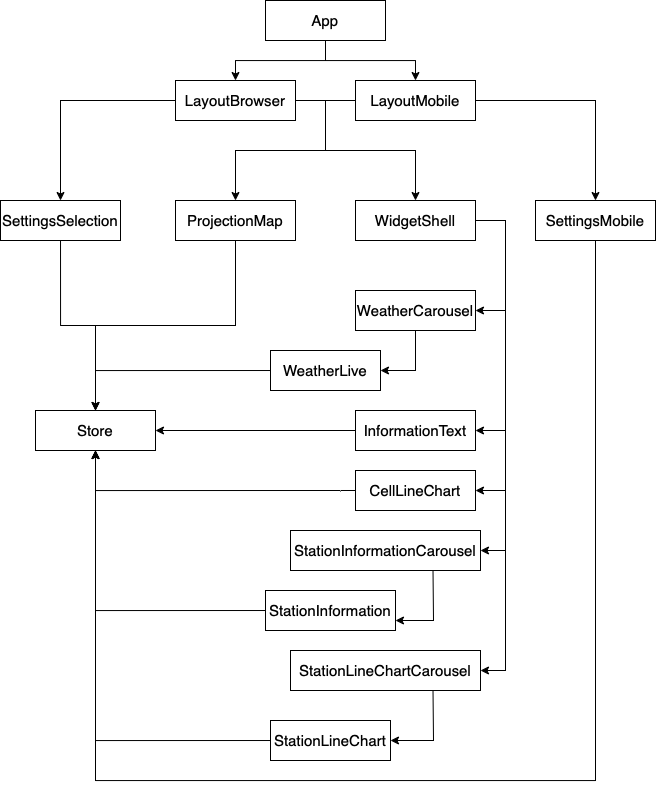

The diagram above was exported from draw.io. Its source (the exported page's mxGraphModel, read from the mxfile embedded in the PNG):
<mxGraphModel dx="831" dy="941" grid="1" gridSize="10" guides="1" tooltips="1" connect="1" arrows="1" fold="1" page="1" pageScale="1" pageWidth="827" pageHeight="1169" math="0" shadow="0">
  <root>
    <mxCell id="0" />
    <mxCell id="1" parent="0" />
    <mxCell id="kEQXXJ_4QS6mydOuBdjK-46" style="edgeStyle=orthogonalEdgeStyle;rounded=0;orthogonalLoop=1;jettySize=auto;html=1;exitX=0.5;exitY=1;exitDx=0;exitDy=0;entryX=0.5;entryY=0;entryDx=0;entryDy=0;fontSize=15;" edge="1" parent="1" source="kEQXXJ_4QS6mydOuBdjK-1" target="kEQXXJ_4QS6mydOuBdjK-2">
      <mxGeometry relative="1" as="geometry" />
    </mxCell>
    <mxCell id="kEQXXJ_4QS6mydOuBdjK-47" style="edgeStyle=orthogonalEdgeStyle;rounded=0;orthogonalLoop=1;jettySize=auto;html=1;exitX=0.5;exitY=1;exitDx=0;exitDy=0;entryX=0.5;entryY=0;entryDx=0;entryDy=0;fontSize=15;" edge="1" parent="1" source="kEQXXJ_4QS6mydOuBdjK-1" target="kEQXXJ_4QS6mydOuBdjK-4">
      <mxGeometry relative="1" as="geometry" />
    </mxCell>
    <mxCell id="kEQXXJ_4QS6mydOuBdjK-1" value="App" style="rounded=0;whiteSpace=wrap;html=1;strokeWidth=1;fontSize=15;" vertex="1" parent="1">
      <mxGeometry x="345" y="70" width="120" height="40" as="geometry" />
    </mxCell>
    <mxCell id="kEQXXJ_4QS6mydOuBdjK-2" value="LayoutBrowser" style="rounded=0;whiteSpace=wrap;html=1;strokeWidth=1;fontSize=15;" vertex="1" parent="1">
      <mxGeometry x="255" y="150" width="120" height="40" as="geometry" />
    </mxCell>
    <mxCell id="kEQXXJ_4QS6mydOuBdjK-4" value="LayoutMobile" style="rounded=0;whiteSpace=wrap;html=1;strokeWidth=1;fontSize=15;" vertex="1" parent="1">
      <mxGeometry x="435" y="150" width="120" height="40" as="geometry" />
    </mxCell>
    <mxCell id="kEQXXJ_4QS6mydOuBdjK-5" value="Store" style="rounded=0;whiteSpace=wrap;html=1;strokeWidth=1;fontSize=15;" vertex="1" parent="1">
      <mxGeometry x="115" y="480" width="120" height="40" as="geometry" />
    </mxCell>
    <mxCell id="kEQXXJ_4QS6mydOuBdjK-6" value="WidgetShell" style="rounded=0;whiteSpace=wrap;html=1;strokeWidth=1;fontSize=15;" vertex="1" parent="1">
      <mxGeometry x="435" y="270" width="120" height="40" as="geometry" />
    </mxCell>
    <mxCell id="kEQXXJ_4QS6mydOuBdjK-43" style="edgeStyle=orthogonalEdgeStyle;rounded=0;orthogonalLoop=1;jettySize=auto;html=1;exitX=0.5;exitY=1;exitDx=0;exitDy=0;fontSize=15;" edge="1" parent="1" source="kEQXXJ_4QS6mydOuBdjK-7" target="kEQXXJ_4QS6mydOuBdjK-5">
      <mxGeometry relative="1" as="geometry" />
    </mxCell>
    <mxCell id="kEQXXJ_4QS6mydOuBdjK-7" value="SettingsSelection" style="rounded=0;whiteSpace=wrap;html=1;strokeWidth=1;fontSize=15;" vertex="1" parent="1">
      <mxGeometry x="80" y="270" width="120" height="40" as="geometry" />
    </mxCell>
    <mxCell id="kEQXXJ_4QS6mydOuBdjK-42" style="edgeStyle=orthogonalEdgeStyle;rounded=0;orthogonalLoop=1;jettySize=auto;html=1;exitX=0.5;exitY=1;exitDx=0;exitDy=0;entryX=0.5;entryY=0;entryDx=0;entryDy=0;fontSize=15;" edge="1" parent="1" source="kEQXXJ_4QS6mydOuBdjK-8" target="kEQXXJ_4QS6mydOuBdjK-5">
      <mxGeometry relative="1" as="geometry" />
    </mxCell>
    <mxCell id="kEQXXJ_4QS6mydOuBdjK-8" value="ProjectionMap" style="rounded=0;whiteSpace=wrap;html=1;strokeWidth=1;fontSize=15;" vertex="1" parent="1">
      <mxGeometry x="255" y="270" width="120" height="40" as="geometry" />
    </mxCell>
    <mxCell id="kEQXXJ_4QS6mydOuBdjK-40" style="edgeStyle=orthogonalEdgeStyle;rounded=0;orthogonalLoop=1;jettySize=auto;html=1;exitX=0;exitY=0.5;exitDx=0;exitDy=0;entryX=1;entryY=0.5;entryDx=0;entryDy=0;fontSize=15;" edge="1" parent="1" source="kEQXXJ_4QS6mydOuBdjK-9" target="kEQXXJ_4QS6mydOuBdjK-5">
      <mxGeometry relative="1" as="geometry" />
    </mxCell>
    <mxCell id="kEQXXJ_4QS6mydOuBdjK-9" value="InformationText" style="rounded=0;whiteSpace=wrap;html=1;strokeWidth=1;fontSize=15;" vertex="1" parent="1">
      <mxGeometry x="435" y="480" width="120" height="40" as="geometry" />
    </mxCell>
    <mxCell id="kEQXXJ_4QS6mydOuBdjK-39" style="edgeStyle=orthogonalEdgeStyle;rounded=0;orthogonalLoop=1;jettySize=auto;html=1;exitX=0;exitY=0.5;exitDx=0;exitDy=0;fontSize=15;entryX=0.5;entryY=1;entryDx=0;entryDy=0;" edge="1" parent="1" source="kEQXXJ_4QS6mydOuBdjK-10" target="kEQXXJ_4QS6mydOuBdjK-5">
      <mxGeometry relative="1" as="geometry">
        <mxPoint x="175" y="530" as="targetPoint" />
      </mxGeometry>
    </mxCell>
    <mxCell id="kEQXXJ_4QS6mydOuBdjK-10" value="CellLineChart" style="rounded=0;whiteSpace=wrap;html=1;strokeWidth=1;fontSize=15;" vertex="1" parent="1">
      <mxGeometry x="435" y="540" width="120" height="40" as="geometry" />
    </mxCell>
    <mxCell id="kEQXXJ_4QS6mydOuBdjK-11" value="WeatherCarousel" style="rounded=0;whiteSpace=wrap;html=1;strokeWidth=1;fontSize=15;" vertex="1" parent="1">
      <mxGeometry x="435" y="360" width="120" height="40" as="geometry" />
    </mxCell>
    <mxCell id="kEQXXJ_4QS6mydOuBdjK-41" style="edgeStyle=orthogonalEdgeStyle;rounded=0;orthogonalLoop=1;jettySize=auto;html=1;exitX=0;exitY=0.5;exitDx=0;exitDy=0;entryX=0.5;entryY=0;entryDx=0;entryDy=0;fontSize=15;" edge="1" parent="1" source="kEQXXJ_4QS6mydOuBdjK-12" target="kEQXXJ_4QS6mydOuBdjK-5">
      <mxGeometry relative="1" as="geometry" />
    </mxCell>
    <mxCell id="kEQXXJ_4QS6mydOuBdjK-12" value="WeatherLive" style="rounded=0;whiteSpace=wrap;html=1;strokeWidth=1;fontSize=15;" vertex="1" parent="1">
      <mxGeometry x="350" y="420" width="110" height="40" as="geometry" />
    </mxCell>
    <mxCell id="kEQXXJ_4QS6mydOuBdjK-36" style="edgeStyle=orthogonalEdgeStyle;rounded=0;orthogonalLoop=1;jettySize=auto;html=1;exitX=0;exitY=0.5;exitDx=0;exitDy=0;fontSize=15;entryX=0.5;entryY=1;entryDx=0;entryDy=0;" edge="1" parent="1" source="kEQXXJ_4QS6mydOuBdjK-13" target="kEQXXJ_4QS6mydOuBdjK-5">
      <mxGeometry relative="1" as="geometry">
        <mxPoint x="145" y="550" as="targetPoint" />
      </mxGeometry>
    </mxCell>
    <mxCell id="kEQXXJ_4QS6mydOuBdjK-13" value="StationLineChart" style="rounded=0;whiteSpace=wrap;html=1;strokeWidth=1;fontSize=15;" vertex="1" parent="1">
      <mxGeometry x="350" y="790" width="120" height="40" as="geometry" />
    </mxCell>
    <mxCell id="kEQXXJ_4QS6mydOuBdjK-14" value="StationLineChartCarousel" style="rounded=0;whiteSpace=wrap;html=1;strokeWidth=1;fontSize=15;" vertex="1" parent="1">
      <mxGeometry x="370" y="720" width="190" height="40" as="geometry" />
    </mxCell>
    <mxCell id="kEQXXJ_4QS6mydOuBdjK-15" value="" style="endArrow=classic;html=1;rounded=0;fontSize=15;entryX=0.5;entryY=0;entryDx=0;entryDy=0;exitX=1;exitY=0.5;exitDx=0;exitDy=0;" edge="1" parent="1" source="kEQXXJ_4QS6mydOuBdjK-2" target="kEQXXJ_4QS6mydOuBdjK-8">
      <mxGeometry width="50" height="50" relative="1" as="geometry">
        <mxPoint x="395" y="540" as="sourcePoint" />
        <mxPoint x="445" y="490" as="targetPoint" />
        <Array as="points">
          <mxPoint x="405" y="170" />
          <mxPoint x="405" y="220" />
          <mxPoint x="315" y="220" />
        </Array>
      </mxGeometry>
    </mxCell>
    <mxCell id="kEQXXJ_4QS6mydOuBdjK-17" value="" style="endArrow=classic;html=1;rounded=0;fontSize=15;exitX=0;exitY=0.5;exitDx=0;exitDy=0;entryX=0.5;entryY=0;entryDx=0;entryDy=0;" edge="1" parent="1" source="kEQXXJ_4QS6mydOuBdjK-4" target="kEQXXJ_4QS6mydOuBdjK-6">
      <mxGeometry width="50" height="50" relative="1" as="geometry">
        <mxPoint x="395" y="540" as="sourcePoint" />
        <mxPoint x="445" y="490" as="targetPoint" />
        <Array as="points">
          <mxPoint x="405" y="170" />
          <mxPoint x="405" y="220" />
          <mxPoint x="495" y="220" />
        </Array>
      </mxGeometry>
    </mxCell>
    <mxCell id="kEQXXJ_4QS6mydOuBdjK-18" value="" style="endArrow=classic;html=1;rounded=0;fontSize=15;entryX=0.5;entryY=0;entryDx=0;entryDy=0;exitX=0;exitY=0.5;exitDx=0;exitDy=0;" edge="1" parent="1" source="kEQXXJ_4QS6mydOuBdjK-2" target="kEQXXJ_4QS6mydOuBdjK-7">
      <mxGeometry width="50" height="50" relative="1" as="geometry">
        <mxPoint x="155" y="240" as="sourcePoint" />
        <mxPoint x="205" y="190" as="targetPoint" />
        <Array as="points">
          <mxPoint x="140" y="170" />
        </Array>
      </mxGeometry>
    </mxCell>
    <mxCell id="kEQXXJ_4QS6mydOuBdjK-44" style="edgeStyle=orthogonalEdgeStyle;rounded=0;orthogonalLoop=1;jettySize=auto;html=1;exitX=0.5;exitY=1;exitDx=0;exitDy=0;fontSize=15;" edge="1" parent="1" source="kEQXXJ_4QS6mydOuBdjK-19">
      <mxGeometry relative="1" as="geometry">
        <mxPoint x="175" y="520" as="targetPoint" />
        <Array as="points">
          <mxPoint x="675" y="850" />
          <mxPoint x="175" y="850" />
        </Array>
      </mxGeometry>
    </mxCell>
    <mxCell id="kEQXXJ_4QS6mydOuBdjK-19" value="SettingsMobile" style="rounded=0;whiteSpace=wrap;html=1;strokeWidth=1;fontSize=15;" vertex="1" parent="1">
      <mxGeometry x="615" y="270" width="120" height="40" as="geometry" />
    </mxCell>
    <mxCell id="kEQXXJ_4QS6mydOuBdjK-20" value="" style="endArrow=classic;html=1;rounded=0;fontSize=15;entryX=0.5;entryY=0;entryDx=0;entryDy=0;exitX=1;exitY=0.5;exitDx=0;exitDy=0;" edge="1" parent="1" source="kEQXXJ_4QS6mydOuBdjK-4" target="kEQXXJ_4QS6mydOuBdjK-19">
      <mxGeometry width="50" height="50" relative="1" as="geometry">
        <mxPoint x="555" y="210" as="sourcePoint" />
        <mxPoint x="605" y="160" as="targetPoint" />
        <Array as="points">
          <mxPoint x="675" y="170" />
        </Array>
      </mxGeometry>
    </mxCell>
    <mxCell id="kEQXXJ_4QS6mydOuBdjK-21" value="StationInformationCarousel" style="rounded=0;whiteSpace=wrap;html=1;strokeWidth=1;fontSize=15;" vertex="1" parent="1">
      <mxGeometry x="370" y="600" width="190" height="40" as="geometry" />
    </mxCell>
    <mxCell id="kEQXXJ_4QS6mydOuBdjK-38" style="edgeStyle=orthogonalEdgeStyle;rounded=0;orthogonalLoop=1;jettySize=auto;html=1;exitX=0;exitY=0.5;exitDx=0;exitDy=0;fontSize=15;entryX=0.5;entryY=1;entryDx=0;entryDy=0;" edge="1" parent="1" source="kEQXXJ_4QS6mydOuBdjK-22" target="kEQXXJ_4QS6mydOuBdjK-5">
      <mxGeometry relative="1" as="geometry">
        <mxPoint x="115" y="550" as="targetPoint" />
      </mxGeometry>
    </mxCell>
    <mxCell id="kEQXXJ_4QS6mydOuBdjK-22" value="StationInformation" style="rounded=0;whiteSpace=wrap;html=1;strokeWidth=1;fontSize=15;" vertex="1" parent="1">
      <mxGeometry x="345" y="660" width="130" height="40" as="geometry" />
    </mxCell>
    <mxCell id="kEQXXJ_4QS6mydOuBdjK-23" value="" style="endArrow=classic;html=1;rounded=0;fontSize=15;exitX=1;exitY=0.5;exitDx=0;exitDy=0;entryX=1;entryY=0.5;entryDx=0;entryDy=0;" edge="1" parent="1" source="kEQXXJ_4QS6mydOuBdjK-6" target="kEQXXJ_4QS6mydOuBdjK-11">
      <mxGeometry width="50" height="50" relative="1" as="geometry">
        <mxPoint x="375" y="600" as="sourcePoint" />
        <mxPoint x="425" y="550" as="targetPoint" />
        <Array as="points">
          <mxPoint x="585" y="290" />
          <mxPoint x="585" y="380" />
        </Array>
      </mxGeometry>
    </mxCell>
    <mxCell id="kEQXXJ_4QS6mydOuBdjK-24" value="" style="endArrow=classic;html=1;rounded=0;fontSize=15;entryX=1;entryY=0.5;entryDx=0;entryDy=0;" edge="1" parent="1" target="kEQXXJ_4QS6mydOuBdjK-9">
      <mxGeometry width="50" height="50" relative="1" as="geometry">
        <mxPoint x="585" y="380" as="sourcePoint" />
        <mxPoint x="425" y="550" as="targetPoint" />
        <Array as="points">
          <mxPoint x="585" y="500" />
        </Array>
      </mxGeometry>
    </mxCell>
    <mxCell id="kEQXXJ_4QS6mydOuBdjK-25" value="" style="endArrow=classic;html=1;rounded=0;fontSize=15;entryX=1;entryY=0.5;entryDx=0;entryDy=0;" edge="1" parent="1" target="kEQXXJ_4QS6mydOuBdjK-10">
      <mxGeometry width="50" height="50" relative="1" as="geometry">
        <mxPoint x="585" y="500" as="sourcePoint" />
        <mxPoint x="425" y="550" as="targetPoint" />
        <Array as="points">
          <mxPoint x="585" y="560" />
        </Array>
      </mxGeometry>
    </mxCell>
    <mxCell id="kEQXXJ_4QS6mydOuBdjK-26" value="" style="endArrow=classic;html=1;rounded=0;fontSize=15;entryX=1;entryY=0.5;entryDx=0;entryDy=0;" edge="1" parent="1" target="kEQXXJ_4QS6mydOuBdjK-21">
      <mxGeometry width="50" height="50" relative="1" as="geometry">
        <mxPoint x="585" y="560" as="sourcePoint" />
        <mxPoint x="425" y="550" as="targetPoint" />
        <Array as="points">
          <mxPoint x="585" y="620" />
        </Array>
      </mxGeometry>
    </mxCell>
    <mxCell id="kEQXXJ_4QS6mydOuBdjK-27" value="" style="endArrow=classic;html=1;rounded=0;fontSize=15;entryX=1;entryY=0.5;entryDx=0;entryDy=0;" edge="1" parent="1" target="kEQXXJ_4QS6mydOuBdjK-14">
      <mxGeometry width="50" height="50" relative="1" as="geometry">
        <mxPoint x="585" y="620" as="sourcePoint" />
        <mxPoint x="425" y="550" as="targetPoint" />
        <Array as="points">
          <mxPoint x="585" y="740" />
        </Array>
      </mxGeometry>
    </mxCell>
    <mxCell id="kEQXXJ_4QS6mydOuBdjK-28" value="" style="endArrow=classic;html=1;rounded=0;fontSize=15;exitX=0.5;exitY=1;exitDx=0;exitDy=0;entryX=1;entryY=0.5;entryDx=0;entryDy=0;" edge="1" parent="1" source="kEQXXJ_4QS6mydOuBdjK-11" target="kEQXXJ_4QS6mydOuBdjK-12">
      <mxGeometry width="50" height="50" relative="1" as="geometry">
        <mxPoint x="375" y="600" as="sourcePoint" />
        <mxPoint x="425" y="550" as="targetPoint" />
        <Array as="points">
          <mxPoint x="495" y="440" />
        </Array>
      </mxGeometry>
    </mxCell>
    <mxCell id="kEQXXJ_4QS6mydOuBdjK-31" value="" style="endArrow=classic;html=1;rounded=0;fontSize=15;exitX=0.75;exitY=1;exitDx=0;exitDy=0;entryX=1;entryY=0.75;entryDx=0;entryDy=0;" edge="1" parent="1" source="kEQXXJ_4QS6mydOuBdjK-21" target="kEQXXJ_4QS6mydOuBdjK-22">
      <mxGeometry width="50" height="50" relative="1" as="geometry">
        <mxPoint x="395" y="670" as="sourcePoint" />
        <mxPoint x="495" y="690" as="targetPoint" />
        <Array as="points">
          <mxPoint x="513" y="690" />
        </Array>
      </mxGeometry>
    </mxCell>
    <mxCell id="kEQXXJ_4QS6mydOuBdjK-32" value="" style="endArrow=classic;html=1;rounded=0;fontSize=15;entryX=1;entryY=0.5;entryDx=0;entryDy=0;exitX=0.75;exitY=1;exitDx=0;exitDy=0;" edge="1" parent="1" source="kEQXXJ_4QS6mydOuBdjK-14" target="kEQXXJ_4QS6mydOuBdjK-13">
      <mxGeometry width="50" height="50" relative="1" as="geometry">
        <mxPoint x="395" y="670" as="sourcePoint" />
        <mxPoint x="445" y="620" as="targetPoint" />
        <Array as="points">
          <mxPoint x="513" y="810" />
        </Array>
      </mxGeometry>
    </mxCell>
  </root>
</mxGraphModel>